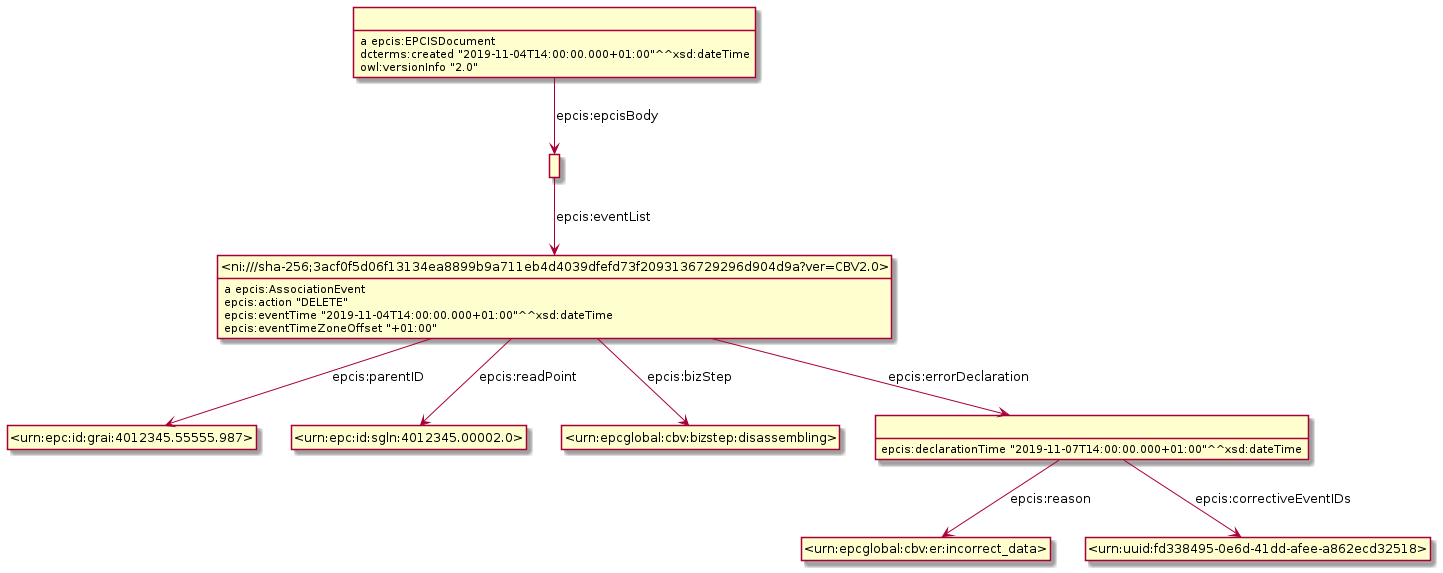

The diagram above was rendered by PlantUML. Its source (embedded in the PNG):
@startuml
hide empty methods
hide empty attributes
hide circle
skinparam classAttributeIconSize 0
class _r1622796212r1_ as " "
_r1622796212r1_ : a epcis:EPCISDocument
class _r1622796212r2_ as " "
_r1622796212r1_ -down-> _r1622796212r2_ : epcis:epcisBody
_r1622796212r1_ : dcterms:created "2019-11-04T14:00:00.000+01:00"^^xsd:dateTime
_r1622796212r1_ : owl:versionInfo "2.0"
class _ni_sha_256_3acf0f5d06f13134ea8899b9a711eb4d4039dfefd73f2093136729296d904d9a_ver_CBV2_0_ as "<ni:///sha-256;3acf0f5d06f13134ea8899b9a711eb4d4039dfefd73f2093136729296d904d9a?ver=CBV2.0>"
_ni_sha_256_3acf0f5d06f13134ea8899b9a711eb4d4039dfefd73f2093136729296d904d9a_ver_CBV2_0_ : a epcis:AssociationEvent
class _urn_epc_id_grai_4012345_55555_987_ as "<urn:epc:id:grai:4012345.55555.987>"
_ni_sha_256_3acf0f5d06f13134ea8899b9a711eb4d4039dfefd73f2093136729296d904d9a_ver_CBV2_0_ -down-> _urn_epc_id_grai_4012345_55555_987_ : epcis:parentID
class _urn_epc_id_sgln_4012345_00002_0_ as "<urn:epc:id:sgln:4012345.00002.0>"
_ni_sha_256_3acf0f5d06f13134ea8899b9a711eb4d4039dfefd73f2093136729296d904d9a_ver_CBV2_0_ -down-> _urn_epc_id_sgln_4012345_00002_0_ : epcis:readPoint
class _urn_epcglobal_cbv_bizstep_disassembling_ as "<urn:epcglobal:cbv:bizstep:disassembling>"
_ni_sha_256_3acf0f5d06f13134ea8899b9a711eb4d4039dfefd73f2093136729296d904d9a_ver_CBV2_0_ -down-> _urn_epcglobal_cbv_bizstep_disassembling_ : epcis:bizStep
class _r1622796212r0_ as " "
_ni_sha_256_3acf0f5d06f13134ea8899b9a711eb4d4039dfefd73f2093136729296d904d9a_ver_CBV2_0_ -down-> _r1622796212r0_ : epcis:errorDeclaration
_ni_sha_256_3acf0f5d06f13134ea8899b9a711eb4d4039dfefd73f2093136729296d904d9a_ver_CBV2_0_ : epcis:action "DELETE"
_ni_sha_256_3acf0f5d06f13134ea8899b9a711eb4d4039dfefd73f2093136729296d904d9a_ver_CBV2_0_ : epcis:eventTime "2019-11-04T14:00:00.000+01:00"^^xsd:dateTime
_ni_sha_256_3acf0f5d06f13134ea8899b9a711eb4d4039dfefd73f2093136729296d904d9a_ver_CBV2_0_ : epcis:eventTimeZoneOffset "+01:00"
class _urn_epcglobal_cbv_er_incorrect_data_ as "<urn:epcglobal:cbv:er:incorrect_data>"
_r1622796212r0_ -down-> _urn_epcglobal_cbv_er_incorrect_data_ : epcis:reason
class _urn_uuid_fd338495_0e6d_41dd_afee_a862ecd32518_ as "<urn:uuid:fd338495-0e6d-41dd-afee-a862ecd32518>"
_r1622796212r0_ -down-> _urn_uuid_fd338495_0e6d_41dd_afee_a862ecd32518_ : epcis:correctiveEventIDs
_r1622796212r0_ : epcis:declarationTime "2019-11-07T14:00:00.000+01:00"^^xsd:dateTime
_r1622796212r2_ -down-> _ni_sha_256_3acf0f5d06f13134ea8899b9a711eb4d4039dfefd73f2093136729296d904d9a_ver_CBV2_0_ : epcis:eventList
@enduml